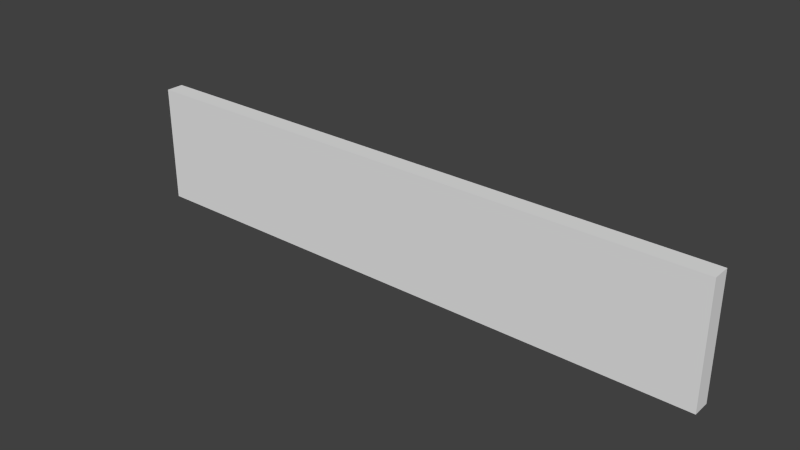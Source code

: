 # Source: signs.blend  (saved by Blender 2.67.0; exported with 4.5.12 LTS)
import bpy
from mathutils import Matrix  # noqa: F401  (used for matrix-valued properties, if any)

bpy.ops.wm.read_factory_settings(use_empty=True)
scene = bpy.context.scene
scene.name = 'Scene'

# ---- collections
col_collection_1 = bpy.data.collections.new('Collection 1'); scene.collection.children.link(col_collection_1)

# ---- world
world_world = bpy.data.worlds.new('World'); scene.world = world_world
world_world.color = (0.05088, 0.05088, 0.05088)
world_world.use_sun_shadow = False
world_world.sun_shadow_jitter_overblur = 0.0
world_world.cycles.sampling_method = 'MANUAL'
world_world.cycles.sample_map_resolution = 256

# ---- meshes
me_cube_001 = bpy.data.meshes.new('Cube.001')
me_cube_001.from_pydata([(-0.5, -0.1, 0.03), (-0.5, -0.1, 2.97e-08), (0.5, -0.1, 2.97e-08), (0.5, -0.1, 0.03), (-0.5, 0.1, 0.03), (-0.5, 0.1, 4.48e-08), (0.5, 0.1, 4.48e-08), (0.5, 0.1, 0.03)], [], [(4, 5, 1, 0), (6, 7, 3, 2), (7, 4, 0, 3), (0, 1, 2, 3), (7, 6, 5, 4)])
me_cube_001.use_remesh_preserve_volume = False
me_cube_001.use_remesh_preserve_attributes = False
me_cube_001.use_mirror_vertex_groups = False
me_cube_001.update()

# ---- objects
ob_decor_sign_door = bpy.data.objects.new('decor_sign_door', me_cube_001)

# ---- transforms, parenting, visibility, modifiers, constraints
ob_decor_sign_door.location = (0.0, 0.0, 0.0)
ob_decor_sign_door.rotation_euler = (1.571, 2.22e-16, 2.22e-16)
ob_decor_sign_door.lineart.crease_threshold = 0.0

# ---- collection membership
col_collection_1.objects.link(ob_decor_sign_door)

# ---- scene / render settings (as saved in the file)
scene.frame_start = 1; scene.frame_end = 250; scene.frame_set(1)
scene.render.engine = 'BLENDER_EEVEE_NEXT'
scene.render.image_settings.color_mode = 'RGB'
scene.render.image_settings.compression = 90
scene.render.resolution_percentage = 50
scene.render.dither_intensity = 0.0
scene.cycles.use_denoising = False
scene.cycles.samples = 10
scene.cycles.sampling_pattern = 'TABULATED_SOBOL'
scene.cycles.light_sampling_threshold = 0.0
scene.cycles.use_adaptive_sampling = False
scene.cycles.use_light_tree = False
scene.cycles.blur_glossy = 0.0
scene.cycles.volume_bounces = 1
scene.cycles.pixel_filter_type = 'GAUSSIAN'
scene.cycles.sample_clamp_indirect = 0.0
scene.view_settings.view_transform = 'Standard'
bpy.context.view_layer.update()

# ---- added for rendering (the .blend has no active camera and no usable light): camera, sun
cam_auto = bpy.data.cameras.new('AutoCamera')
cam_auto.lens = 50.0
cam_auto.sensor_width = 36.0
cam_auto.clip_end = 1000.0
ob_auto_camera = bpy.data.objects.new('AutoCamera', cam_auto)
scene.collection.objects.link(ob_auto_camera)
ob_auto_camera.location = (0.943956, -1.14775, 0.755165)
ob_auto_camera.rotation_euler = (1.09748, -7.21219e-08, 0.694738)
scene.camera = ob_auto_camera
light_auto_sun = bpy.data.lights.new('AutoSun', 'SUN')
light_auto_sun.energy = 3.0
light_auto_sun.angle = 0.0523599
ob_auto_sun = bpy.data.objects.new('AutoSun', light_auto_sun)
scene.collection.objects.link(ob_auto_sun)
ob_auto_sun.rotation_euler = (0.872665, 0.174533, 0.523599)
bpy.context.view_layer.update()
